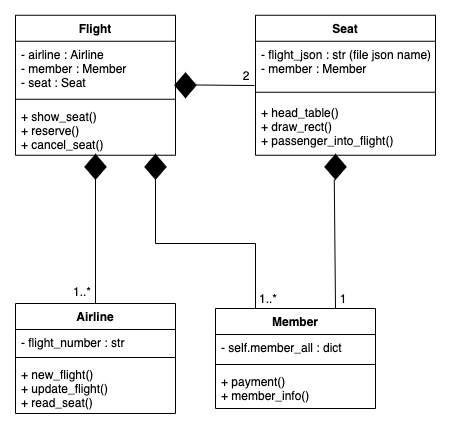

The diagram above was exported from draw.io. Its source (the exported page's mxGraphModel, read from the mxfile embedded in the PNG):
<mxGraphModel dx="946" dy="596" grid="1" gridSize="10" guides="1" tooltips="1" connect="1" arrows="1" fold="1" page="1" pageScale="1" pageWidth="1169" pageHeight="827" math="0" shadow="0">
  <root>
    <mxCell id="WIyWlLk6GJQsqaUBKTNV-0" />
    <mxCell id="WIyWlLk6GJQsqaUBKTNV-1" parent="WIyWlLk6GJQsqaUBKTNV-0" />
    <mxCell id="SzSmS8e5ttxuGILF9SVq-0" value="Airline" style="swimlane;fontStyle=1;align=center;verticalAlign=top;childLayout=stackLayout;horizontal=1;startSize=26;horizontalStack=0;resizeParent=1;resizeParentMax=0;resizeLast=0;collapsible=1;marginBottom=0;" parent="WIyWlLk6GJQsqaUBKTNV-1" vertex="1">
      <mxGeometry x="120" y="350" width="160" height="110" as="geometry" />
    </mxCell>
    <mxCell id="SzSmS8e5ttxuGILF9SVq-1" value="- flight_number : str" style="text;strokeColor=none;fillColor=none;align=left;verticalAlign=top;spacingLeft=4;spacingRight=4;overflow=hidden;rotatable=0;points=[[0,0.5],[1,0.5]];portConstraint=eastwest;" parent="SzSmS8e5ttxuGILF9SVq-0" vertex="1">
      <mxGeometry y="26" width="160" height="24" as="geometry" />
    </mxCell>
    <mxCell id="SzSmS8e5ttxuGILF9SVq-2" value="" style="line;strokeWidth=1;fillColor=none;align=left;verticalAlign=middle;spacingTop=-1;spacingLeft=3;spacingRight=3;rotatable=0;labelPosition=right;points=[];portConstraint=eastwest;" parent="SzSmS8e5ttxuGILF9SVq-0" vertex="1">
      <mxGeometry y="50" width="160" height="8" as="geometry" />
    </mxCell>
    <mxCell id="SzSmS8e5ttxuGILF9SVq-3" value="+ new_flight()&#10;+ update_flight()&#10;+ read_seat()" style="text;strokeColor=none;fillColor=none;align=left;verticalAlign=top;spacingLeft=4;spacingRight=4;overflow=hidden;rotatable=0;points=[[0,0.5],[1,0.5]];portConstraint=eastwest;" parent="SzSmS8e5ttxuGILF9SVq-0" vertex="1">
      <mxGeometry y="58" width="160" height="52" as="geometry" />
    </mxCell>
    <mxCell id="SzSmS8e5ttxuGILF9SVq-4" value="Flight" style="swimlane;fontStyle=1;align=center;verticalAlign=top;childLayout=stackLayout;horizontal=1;startSize=26;horizontalStack=0;resizeParent=1;resizeParentMax=0;resizeLast=0;collapsible=1;marginBottom=0;" parent="WIyWlLk6GJQsqaUBKTNV-1" vertex="1">
      <mxGeometry x="120" y="61.75" width="160" height="140" as="geometry" />
    </mxCell>
    <mxCell id="SzSmS8e5ttxuGILF9SVq-5" value="- airline : Airline&#10;- member : Member&#10;- seat : Seat" style="text;strokeColor=none;fillColor=none;align=left;verticalAlign=top;spacingLeft=4;spacingRight=4;overflow=hidden;rotatable=0;points=[[0,0.5],[1,0.5]];portConstraint=eastwest;" parent="SzSmS8e5ttxuGILF9SVq-4" vertex="1">
      <mxGeometry y="26" width="160" height="54" as="geometry" />
    </mxCell>
    <mxCell id="SzSmS8e5ttxuGILF9SVq-6" value="" style="line;strokeWidth=1;fillColor=none;align=left;verticalAlign=middle;spacingTop=-1;spacingLeft=3;spacingRight=3;rotatable=0;labelPosition=right;points=[];portConstraint=eastwest;" parent="SzSmS8e5ttxuGILF9SVq-4" vertex="1">
      <mxGeometry y="80" width="160" height="8" as="geometry" />
    </mxCell>
    <mxCell id="SzSmS8e5ttxuGILF9SVq-7" value="+ show_seat()&#10;+ reserve()&#10;+ cancel_seat()" style="text;strokeColor=none;fillColor=none;align=left;verticalAlign=top;spacingLeft=4;spacingRight=4;overflow=hidden;rotatable=0;points=[[0,0.5],[1,0.5]];portConstraint=eastwest;" parent="SzSmS8e5ttxuGILF9SVq-4" vertex="1">
      <mxGeometry y="88" width="160" height="52" as="geometry" />
    </mxCell>
    <mxCell id="iISFFITjOxlRCuT2GPpJ-4" value="Seat" style="swimlane;fontStyle=1;align=center;verticalAlign=top;childLayout=stackLayout;horizontal=1;startSize=26;horizontalStack=0;resizeParent=1;resizeParentMax=0;resizeLast=0;collapsible=1;marginBottom=0;" parent="WIyWlLk6GJQsqaUBKTNV-1" vertex="1">
      <mxGeometry x="360" y="61.75" width="180" height="140" as="geometry" />
    </mxCell>
    <mxCell id="iISFFITjOxlRCuT2GPpJ-5" value="- flight_json : str (file json name)&#10;- member : Member" style="text;strokeColor=none;fillColor=none;align=left;verticalAlign=top;spacingLeft=4;spacingRight=4;overflow=hidden;rotatable=0;points=[[0,0.5],[1,0.5]];portConstraint=eastwest;" parent="iISFFITjOxlRCuT2GPpJ-4" vertex="1">
      <mxGeometry y="26" width="180" height="44" as="geometry" />
    </mxCell>
    <mxCell id="iISFFITjOxlRCuT2GPpJ-66" value="" style="endArrow=none;endFill=1;endSize=12;html=1;rounded=0;exitX=-0.006;exitY=1.006;exitDx=0;exitDy=0;exitPerimeter=0;" parent="iISFFITjOxlRCuT2GPpJ-4" source="iISFFITjOxlRCuT2GPpJ-5" edge="1">
      <mxGeometry width="160" relative="1" as="geometry">
        <mxPoint x="40" y="138.25" as="sourcePoint" />
        <mxPoint x="-60" y="69.72727272727275" as="targetPoint" />
        <Array as="points" />
      </mxGeometry>
    </mxCell>
    <mxCell id="iISFFITjOxlRCuT2GPpJ-6" value="" style="line;strokeWidth=1;fillColor=none;align=left;verticalAlign=middle;spacingTop=-1;spacingLeft=3;spacingRight=3;rotatable=0;labelPosition=right;points=[];portConstraint=eastwest;" parent="iISFFITjOxlRCuT2GPpJ-4" vertex="1">
      <mxGeometry y="70" width="180" height="14" as="geometry" />
    </mxCell>
    <mxCell id="iISFFITjOxlRCuT2GPpJ-7" value="+ head_table()&#10;+ draw_rect()&#10;+ passenger_into_flight()" style="text;strokeColor=none;fillColor=none;align=left;verticalAlign=top;spacingLeft=4;spacingRight=4;overflow=hidden;rotatable=0;points=[[0,0.5],[1,0.5]];portConstraint=eastwest;" parent="iISFFITjOxlRCuT2GPpJ-4" vertex="1">
      <mxGeometry y="84" width="180" height="56" as="geometry" />
    </mxCell>
    <mxCell id="iISFFITjOxlRCuT2GPpJ-9" value="Member" style="swimlane;fontStyle=1;align=center;verticalAlign=top;childLayout=stackLayout;horizontal=1;startSize=26;horizontalStack=0;resizeParent=1;resizeParentMax=0;resizeLast=0;collapsible=1;marginBottom=0;" parent="WIyWlLk6GJQsqaUBKTNV-1" vertex="1">
      <mxGeometry x="320" y="355" width="160" height="100" as="geometry" />
    </mxCell>
    <mxCell id="iISFFITjOxlRCuT2GPpJ-10" value="- self.member_all : dict" style="text;strokeColor=none;fillColor=none;align=left;verticalAlign=top;spacingLeft=4;spacingRight=4;overflow=hidden;rotatable=0;points=[[0,0.5],[1,0.5]];portConstraint=eastwest;" parent="iISFFITjOxlRCuT2GPpJ-9" vertex="1">
      <mxGeometry y="26" width="160" height="26" as="geometry" />
    </mxCell>
    <mxCell id="iISFFITjOxlRCuT2GPpJ-11" value="" style="line;strokeWidth=1;fillColor=none;align=left;verticalAlign=middle;spacingTop=-1;spacingLeft=3;spacingRight=3;rotatable=0;labelPosition=right;points=[];portConstraint=eastwest;" parent="iISFFITjOxlRCuT2GPpJ-9" vertex="1">
      <mxGeometry y="52" width="160" height="8" as="geometry" />
    </mxCell>
    <mxCell id="iISFFITjOxlRCuT2GPpJ-12" value="+ payment()&#10;+ member_info()" style="text;strokeColor=none;fillColor=none;align=left;verticalAlign=top;spacingLeft=4;spacingRight=4;overflow=hidden;rotatable=0;points=[[0,0.5],[1,0.5]];portConstraint=eastwest;" parent="iISFFITjOxlRCuT2GPpJ-9" vertex="1">
      <mxGeometry y="60" width="160" height="40" as="geometry" />
    </mxCell>
    <mxCell id="iISFFITjOxlRCuT2GPpJ-56" value="" style="endArrow=open;endFill=1;endSize=12;html=1;rounded=0;exitX=0.5;exitY=0;exitDx=0;exitDy=0;startArrow=none;" parent="WIyWlLk6GJQsqaUBKTNV-1" source="iISFFITjOxlRCuT2GPpJ-57" edge="1">
      <mxGeometry width="160" relative="1" as="geometry">
        <mxPoint x="160" y="132.41" as="sourcePoint" />
        <mxPoint x="200" y="200" as="targetPoint" />
        <Array as="points" />
      </mxGeometry>
    </mxCell>
    <mxCell id="iISFFITjOxlRCuT2GPpJ-60" value="" style="endArrow=open;endFill=1;endSize=12;html=1;rounded=0;exitX=0.5;exitY=0;exitDx=0;exitDy=0;startArrow=none;entryX=0.5;entryY=0;entryDx=0;entryDy=0;entryPerimeter=0;" parent="WIyWlLk6GJQsqaUBKTNV-1" source="iISFFITjOxlRCuT2GPpJ-61" target="iISFFITjOxlRCuT2GPpJ-61" edge="1">
      <mxGeometry width="160" relative="1" as="geometry">
        <mxPoint x="410" y="362" as="sourcePoint" />
        <mxPoint x="400" y="222" as="targetPoint" />
      </mxGeometry>
    </mxCell>
    <mxCell id="iISFFITjOxlRCuT2GPpJ-61" value="" style="strokeWidth=2;html=1;shape=mxgraph.flowchart.decision;whiteSpace=wrap;align=right;labelBackgroundColor=#000000;labelBorderColor=default;fillColor=#000000;" parent="WIyWlLk6GJQsqaUBKTNV-1" vertex="1">
      <mxGeometry x="250" y="201.75" width="20" height="23.25" as="geometry" />
    </mxCell>
    <mxCell id="iISFFITjOxlRCuT2GPpJ-62" value="" style="endArrow=none;endFill=1;endSize=12;html=1;rounded=0;exitX=0.25;exitY=0;exitDx=0;exitDy=0;" parent="WIyWlLk6GJQsqaUBKTNV-1" source="iISFFITjOxlRCuT2GPpJ-9" target="iISFFITjOxlRCuT2GPpJ-61" edge="1">
      <mxGeometry width="160" relative="1" as="geometry">
        <mxPoint x="400" y="400" as="sourcePoint" />
        <mxPoint x="280" y="213" as="targetPoint" />
        <Array as="points">
          <mxPoint x="360" y="290" />
          <mxPoint x="260" y="290" />
        </Array>
      </mxGeometry>
    </mxCell>
    <mxCell id="iISFFITjOxlRCuT2GPpJ-50" value="" style="strokeWidth=2;html=1;shape=mxgraph.flowchart.decision;whiteSpace=wrap;align=right;labelBackgroundColor=#000000;labelBorderColor=default;fillColor=#000000;" parent="WIyWlLk6GJQsqaUBKTNV-1" vertex="1">
      <mxGeometry x="280" y="120.13" width="20" height="23.25" as="geometry" />
    </mxCell>
    <mxCell id="iISFFITjOxlRCuT2GPpJ-57" value="" style="strokeWidth=2;html=1;shape=mxgraph.flowchart.decision;whiteSpace=wrap;align=right;labelBackgroundColor=#000000;labelBorderColor=default;fillColor=#000000;" parent="WIyWlLk6GJQsqaUBKTNV-1" vertex="1">
      <mxGeometry x="190" y="201.75" width="20" height="23.25" as="geometry" />
    </mxCell>
    <mxCell id="nSYAkIkfGn-X04Xg5Yc2-1" value="" style="endArrow=none;endFill=1;endSize=12;html=1;rounded=0;exitX=0.5;exitY=0;exitDx=0;exitDy=0;" parent="WIyWlLk6GJQsqaUBKTNV-1" source="SzSmS8e5ttxuGILF9SVq-0" target="iISFFITjOxlRCuT2GPpJ-57" edge="1">
      <mxGeometry width="160" relative="1" as="geometry">
        <mxPoint x="200" y="350" as="sourcePoint" />
        <mxPoint x="200" y="200" as="targetPoint" />
        <Array as="points" />
      </mxGeometry>
    </mxCell>
    <mxCell id="nSYAkIkfGn-X04Xg5Yc2-2" value="" style="endArrow=none;endFill=1;endSize=12;html=1;rounded=0;exitX=0.5;exitY=0;exitDx=0;exitDy=0;entryX=0.439;entryY=1.04;entryDx=0;entryDy=0;entryPerimeter=0;startArrow=none;" parent="WIyWlLk6GJQsqaUBKTNV-1" source="nSYAkIkfGn-X04Xg5Yc2-3" target="iISFFITjOxlRCuT2GPpJ-7" edge="1">
      <mxGeometry width="160" relative="1" as="geometry">
        <mxPoint x="440" y="355" as="sourcePoint" />
        <mxPoint x="440" y="230" as="targetPoint" />
        <Array as="points" />
      </mxGeometry>
    </mxCell>
    <mxCell id="nSYAkIkfGn-X04Xg5Yc2-3" value="" style="strokeWidth=2;html=1;shape=mxgraph.flowchart.decision;whiteSpace=wrap;align=right;labelBackgroundColor=#000000;labelBorderColor=default;fillColor=#000000;" parent="WIyWlLk6GJQsqaUBKTNV-1" vertex="1">
      <mxGeometry x="430" y="201.75" width="20" height="23.25" as="geometry" />
    </mxCell>
    <mxCell id="nSYAkIkfGn-X04Xg5Yc2-4" value="" style="endArrow=none;endFill=1;endSize=12;html=1;rounded=0;exitX=0.5;exitY=0;exitDx=0;exitDy=0;entryX=0.439;entryY=1.04;entryDx=0;entryDy=0;entryPerimeter=0;" parent="WIyWlLk6GJQsqaUBKTNV-1" target="nSYAkIkfGn-X04Xg5Yc2-3" edge="1">
      <mxGeometry width="160" relative="1" as="geometry">
        <mxPoint x="440" y="355" as="sourcePoint" />
        <mxPoint x="439.02" y="203.99" as="targetPoint" />
        <Array as="points" />
      </mxGeometry>
    </mxCell>
    <mxCell id="nSYAkIkfGn-X04Xg5Yc2-5" value="1..*" style="text;html=1;strokeColor=none;fillColor=none;align=center;verticalAlign=middle;whiteSpace=wrap;rounded=0;" parent="WIyWlLk6GJQsqaUBKTNV-1" vertex="1">
      <mxGeometry x="157" y="323" width="60" height="30" as="geometry" />
    </mxCell>
    <mxCell id="nSYAkIkfGn-X04Xg5Yc2-6" value="1..*" style="text;html=1;strokeColor=none;fillColor=none;align=center;verticalAlign=middle;whiteSpace=wrap;rounded=0;" parent="WIyWlLk6GJQsqaUBKTNV-1" vertex="1">
      <mxGeometry x="343" y="330" width="60" height="30" as="geometry" />
    </mxCell>
    <mxCell id="nSYAkIkfGn-X04Xg5Yc2-8" value="1" style="text;html=1;strokeColor=none;fillColor=none;align=center;verticalAlign=middle;whiteSpace=wrap;rounded=0;" parent="WIyWlLk6GJQsqaUBKTNV-1" vertex="1">
      <mxGeometry x="418" y="330" width="60" height="30" as="geometry" />
    </mxCell>
    <mxCell id="nSYAkIkfGn-X04Xg5Yc2-9" value="2" style="text;html=1;strokeColor=none;fillColor=none;align=center;verticalAlign=middle;whiteSpace=wrap;rounded=0;" parent="WIyWlLk6GJQsqaUBKTNV-1" vertex="1">
      <mxGeometry x="321" y="107" width="60" height="30" as="geometry" />
    </mxCell>
  </root>
</mxGraphModel>